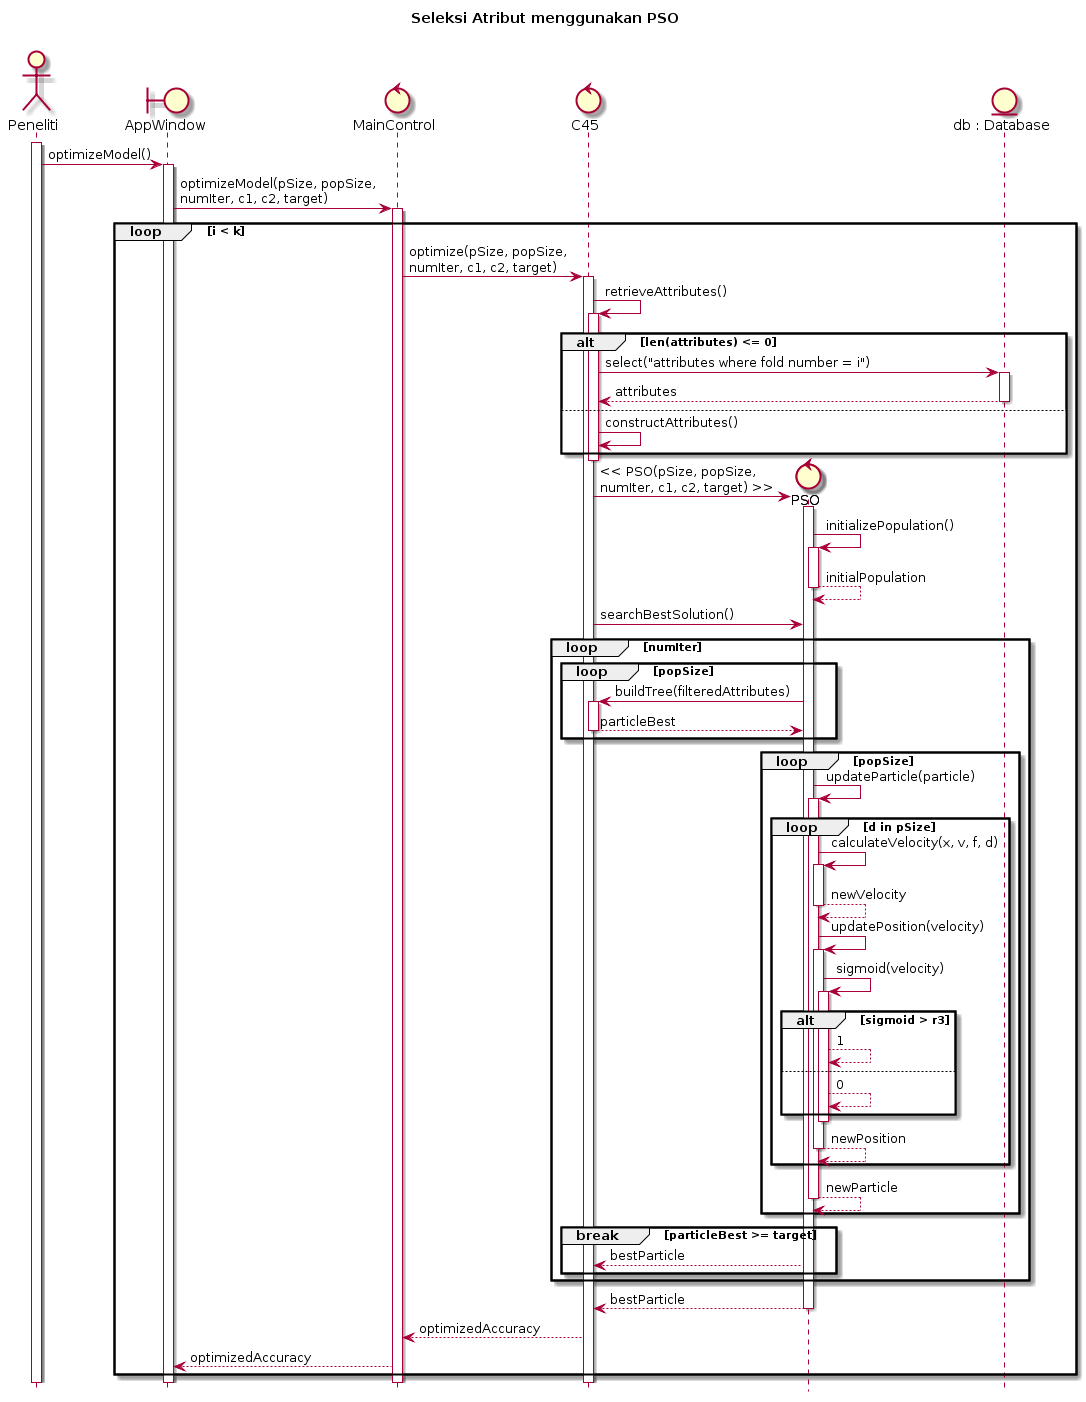

The diagram above was rendered by PlantUML. Its source (embedded in the PNG):
@startuml
hide footbox
title Seleksi Atribut menggunakan PSO\n

actor Peneliti
boundary AppWindow
control MainControl
control C45
control PSO
entity "db : Database"

activate Peneliti
Peneliti -> AppWindow : optimizeModel()
activate AppWindow
AppWindow -> MainControl : optimizeModel(pSize, popSize, \nnumIter, c1, c2, target)
activate MainControl

loop i < k
MainControl -> C45 : optimize(pSize, popSize, \nnumIter, c1, c2, target)
activate C45
C45 -> C45 : retrieveAttributes()
activate C45

alt len(attributes) <= 0
C45 -> "db : Database" : select("attributes where fold number = i")
activate "db : Database"
"db : Database" --> C45 : attributes
deactivate "db : Database"
else
C45 -> C45 : constructAttributes()
end
deactivate C45

create PSO
C45 -> PSO : << PSO(pSize, popSize, \nnumIter, c1, c2, target) >>
activate PSO
PSO -> PSO : initializePopulation()
activate PSO
PSO --> PSO : initialPopulation
deactivate PSO
C45 -> PSO : searchBestSolution()

loop numIter

loop popSize
PSO -> C45 : buildTree(filteredAttributes)
activate C45
C45 --> PSO : particleBest
deactivate C45
end

loop popSize
PSO -> PSO : updateParticle(particle)
activate PSO

loop d in pSize
PSO -> PSO : calculateVelocity(x, v, f, d)
activate PSO
PSO --> PSO : newVelocity
deactivate PSO

PSO -> PSO : updatePosition(velocity)
activate PSO
PSO -> PSO : sigmoid(velocity)
activate PSO

alt sigmoid > r3
PSO --> PSO : 1
else
PSO --> PSO : 0
end
deactivate PSO

PSO --> PSO : newPosition
deactivate PSO
end

PSO --> PSO : newParticle
deactivate PSO
end

break particleBest >= target
PSO --> C45 : bestParticle
end
end

PSO --> C45 : bestParticle
deactivate PSO
C45 --> MainControl : optimizedAccuracy
MainControl --> AppWindow : optimizedAccuracy
end
@enduml